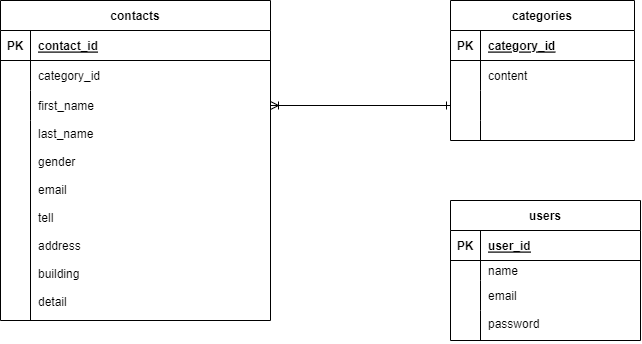

The diagram above was exported from draw.io. Its source (the exported page's mxGraphModel, read from the mxfile embedded in the PNG):
<mxGraphModel dx="1320" dy="544" grid="1" gridSize="10" guides="1" tooltips="1" connect="1" arrows="1" fold="1" page="1" pageScale="1" pageWidth="1169" pageHeight="827" math="0" shadow="0">
  <root>
    <mxCell id="0" />
    <mxCell id="1" parent="0" />
    <mxCell id="2" value="contacts" style="shape=table;startSize=30;container=1;collapsible=1;childLayout=tableLayout;fixedRows=1;rowLines=0;fontStyle=1;align=center;resizeLast=1;" vertex="1" parent="1">
      <mxGeometry x="40" y="10" width="270" height="320" as="geometry" />
    </mxCell>
    <mxCell id="3" value="" style="shape=tableRow;horizontal=0;startSize=0;swimlaneHead=0;swimlaneBody=0;fillColor=none;collapsible=0;dropTarget=0;points=[[0,0.5],[1,0.5]];portConstraint=eastwest;top=0;left=0;right=0;bottom=1;" vertex="1" parent="2">
      <mxGeometry y="30" width="270" height="30" as="geometry" />
    </mxCell>
    <mxCell id="4" value="PK" style="shape=partialRectangle;connectable=0;fillColor=none;top=0;left=0;bottom=0;right=0;fontStyle=1;overflow=hidden;" vertex="1" parent="3">
      <mxGeometry width="30" height="30" as="geometry">
        <mxRectangle width="30" height="30" as="alternateBounds" />
      </mxGeometry>
    </mxCell>
    <mxCell id="5" value="contact_id" style="shape=partialRectangle;connectable=0;fillColor=none;top=0;left=0;bottom=0;right=0;align=left;spacingLeft=6;fontStyle=5;overflow=hidden;" vertex="1" parent="3">
      <mxGeometry x="30" width="240" height="30" as="geometry">
        <mxRectangle width="240" height="30" as="alternateBounds" />
      </mxGeometry>
    </mxCell>
    <mxCell id="6" value="" style="shape=tableRow;horizontal=0;startSize=0;swimlaneHead=0;swimlaneBody=0;fillColor=none;collapsible=0;dropTarget=0;points=[[0,0.5],[1,0.5]];portConstraint=eastwest;top=0;left=0;right=0;bottom=0;" vertex="1" parent="2">
      <mxGeometry y="60" width="270" height="30" as="geometry" />
    </mxCell>
    <mxCell id="7" value="" style="shape=partialRectangle;connectable=0;fillColor=none;top=0;left=0;bottom=0;right=0;editable=1;overflow=hidden;" vertex="1" parent="6">
      <mxGeometry width="30" height="30" as="geometry">
        <mxRectangle width="30" height="30" as="alternateBounds" />
      </mxGeometry>
    </mxCell>
    <mxCell id="8" value="category_id" style="shape=partialRectangle;connectable=0;fillColor=none;top=0;left=0;bottom=0;right=0;align=left;spacingLeft=6;overflow=hidden;" vertex="1" parent="6">
      <mxGeometry x="30" width="240" height="30" as="geometry">
        <mxRectangle width="240" height="30" as="alternateBounds" />
      </mxGeometry>
    </mxCell>
    <mxCell id="9" value="" style="shape=tableRow;horizontal=0;startSize=0;swimlaneHead=0;swimlaneBody=0;fillColor=none;collapsible=0;dropTarget=0;points=[[0,0.5],[1,0.5]];portConstraint=eastwest;top=0;left=0;right=0;bottom=0;" vertex="1" parent="2">
      <mxGeometry y="90" width="270" height="30" as="geometry" />
    </mxCell>
    <mxCell id="10" value="" style="shape=partialRectangle;connectable=0;fillColor=none;top=0;left=0;bottom=0;right=0;editable=1;overflow=hidden;" vertex="1" parent="9">
      <mxGeometry width="30" height="30" as="geometry">
        <mxRectangle width="30" height="30" as="alternateBounds" />
      </mxGeometry>
    </mxCell>
    <mxCell id="11" value="first_name" style="shape=partialRectangle;connectable=0;fillColor=none;top=0;left=0;bottom=0;right=0;align=left;spacingLeft=6;overflow=hidden;" vertex="1" parent="9">
      <mxGeometry x="30" width="240" height="30" as="geometry">
        <mxRectangle width="240" height="30" as="alternateBounds" />
      </mxGeometry>
    </mxCell>
    <mxCell id="12" value="" style="shape=tableRow;horizontal=0;startSize=0;swimlaneHead=0;swimlaneBody=0;fillColor=none;collapsible=0;dropTarget=0;points=[[0,0.5],[1,0.5]];portConstraint=eastwest;top=0;left=0;right=0;bottom=0;" vertex="1" parent="2">
      <mxGeometry y="120" width="270" height="200" as="geometry" />
    </mxCell>
    <mxCell id="13" value="" style="shape=partialRectangle;connectable=0;fillColor=none;top=0;left=0;bottom=0;right=0;editable=1;overflow=hidden;" vertex="1" parent="12">
      <mxGeometry width="30" height="200" as="geometry">
        <mxRectangle width="30" height="200" as="alternateBounds" />
      </mxGeometry>
    </mxCell>
    <mxCell id="14" value="last_name&#10;&#10;gender&#10;&#10;email&#10;&#10;tell&#10;&#10;address&#10;&#10;building&#10;&#10;detail" style="shape=partialRectangle;connectable=0;fillColor=none;top=0;left=0;bottom=0;right=0;align=left;spacingLeft=6;overflow=hidden;verticalAlign=top;" vertex="1" parent="12">
      <mxGeometry x="30" width="240" height="200" as="geometry">
        <mxRectangle width="240" height="200" as="alternateBounds" />
      </mxGeometry>
    </mxCell>
    <mxCell id="33" value="categories" style="shape=table;startSize=30;container=1;collapsible=1;childLayout=tableLayout;fixedRows=1;rowLines=0;fontStyle=1;align=center;resizeLast=1;" vertex="1" parent="1">
      <mxGeometry x="490" y="10" width="184" height="140" as="geometry" />
    </mxCell>
    <mxCell id="34" value="" style="shape=tableRow;horizontal=0;startSize=0;swimlaneHead=0;swimlaneBody=0;fillColor=none;collapsible=0;dropTarget=0;points=[[0,0.5],[1,0.5]];portConstraint=eastwest;top=0;left=0;right=0;bottom=1;" vertex="1" parent="33">
      <mxGeometry y="30" width="184" height="30" as="geometry" />
    </mxCell>
    <mxCell id="35" value="PK" style="shape=partialRectangle;connectable=0;fillColor=none;top=0;left=0;bottom=0;right=0;fontStyle=1;overflow=hidden;" vertex="1" parent="34">
      <mxGeometry width="30" height="30" as="geometry">
        <mxRectangle width="30" height="30" as="alternateBounds" />
      </mxGeometry>
    </mxCell>
    <mxCell id="36" value="category_id" style="shape=partialRectangle;connectable=0;fillColor=none;top=0;left=0;bottom=0;right=0;align=left;spacingLeft=6;fontStyle=5;overflow=hidden;" vertex="1" parent="34">
      <mxGeometry x="30" width="154" height="30" as="geometry">
        <mxRectangle width="154" height="30" as="alternateBounds" />
      </mxGeometry>
    </mxCell>
    <mxCell id="37" value="" style="shape=tableRow;horizontal=0;startSize=0;swimlaneHead=0;swimlaneBody=0;fillColor=none;collapsible=0;dropTarget=0;points=[[0,0.5],[1,0.5]];portConstraint=eastwest;top=0;left=0;right=0;bottom=0;" vertex="1" parent="33">
      <mxGeometry y="60" width="184" height="30" as="geometry" />
    </mxCell>
    <mxCell id="38" value="" style="shape=partialRectangle;connectable=0;fillColor=none;top=0;left=0;bottom=0;right=0;editable=1;overflow=hidden;" vertex="1" parent="37">
      <mxGeometry width="30" height="30" as="geometry">
        <mxRectangle width="30" height="30" as="alternateBounds" />
      </mxGeometry>
    </mxCell>
    <mxCell id="39" value="content" style="shape=partialRectangle;connectable=0;fillColor=none;top=0;left=0;bottom=0;right=0;align=left;spacingLeft=6;overflow=hidden;" vertex="1" parent="37">
      <mxGeometry x="30" width="154" height="30" as="geometry">
        <mxRectangle width="154" height="30" as="alternateBounds" />
      </mxGeometry>
    </mxCell>
    <mxCell id="40" value="" style="shape=tableRow;horizontal=0;startSize=0;swimlaneHead=0;swimlaneBody=0;fillColor=none;collapsible=0;dropTarget=0;points=[[0,0.5],[1,0.5]];portConstraint=eastwest;top=0;left=0;right=0;bottom=0;" vertex="1" parent="33">
      <mxGeometry y="90" width="184" height="30" as="geometry" />
    </mxCell>
    <mxCell id="41" value="" style="shape=partialRectangle;connectable=0;fillColor=none;top=0;left=0;bottom=0;right=0;editable=1;overflow=hidden;" vertex="1" parent="40">
      <mxGeometry width="30" height="30" as="geometry">
        <mxRectangle width="30" height="30" as="alternateBounds" />
      </mxGeometry>
    </mxCell>
    <mxCell id="42" value="" style="shape=partialRectangle;connectable=0;fillColor=none;top=0;left=0;bottom=0;right=0;align=left;spacingLeft=6;overflow=hidden;" vertex="1" parent="40">
      <mxGeometry x="30" width="154" height="30" as="geometry">
        <mxRectangle width="154" height="30" as="alternateBounds" />
      </mxGeometry>
    </mxCell>
    <mxCell id="43" value="" style="shape=tableRow;horizontal=0;startSize=0;swimlaneHead=0;swimlaneBody=0;fillColor=none;collapsible=0;dropTarget=0;points=[[0,0.5],[1,0.5]];portConstraint=eastwest;top=0;left=0;right=0;bottom=0;" vertex="1" parent="33">
      <mxGeometry y="120" width="184" height="20" as="geometry" />
    </mxCell>
    <mxCell id="44" value="" style="shape=partialRectangle;connectable=0;fillColor=none;top=0;left=0;bottom=0;right=0;editable=1;overflow=hidden;" vertex="1" parent="43">
      <mxGeometry width="30" height="20" as="geometry">
        <mxRectangle width="30" height="20" as="alternateBounds" />
      </mxGeometry>
    </mxCell>
    <mxCell id="45" value="" style="shape=partialRectangle;connectable=0;fillColor=none;top=0;left=0;bottom=0;right=0;align=left;spacingLeft=6;overflow=hidden;" vertex="1" parent="43">
      <mxGeometry x="30" width="154" height="20" as="geometry">
        <mxRectangle width="154" height="20" as="alternateBounds" />
      </mxGeometry>
    </mxCell>
    <mxCell id="46" value="users" style="shape=table;startSize=30;container=1;collapsible=1;childLayout=tableLayout;fixedRows=1;rowLines=0;fontStyle=1;align=center;resizeLast=1;" vertex="1" parent="1">
      <mxGeometry x="490" y="210" width="190" height="140" as="geometry" />
    </mxCell>
    <mxCell id="47" value="" style="shape=tableRow;horizontal=0;startSize=0;swimlaneHead=0;swimlaneBody=0;fillColor=none;collapsible=0;dropTarget=0;points=[[0,0.5],[1,0.5]];portConstraint=eastwest;top=0;left=0;right=0;bottom=1;" vertex="1" parent="46">
      <mxGeometry y="30" width="190" height="30" as="geometry" />
    </mxCell>
    <mxCell id="48" value="PK" style="shape=partialRectangle;connectable=0;fillColor=none;top=0;left=0;bottom=0;right=0;fontStyle=1;overflow=hidden;" vertex="1" parent="47">
      <mxGeometry width="30" height="30" as="geometry">
        <mxRectangle width="30" height="30" as="alternateBounds" />
      </mxGeometry>
    </mxCell>
    <mxCell id="49" value="user_id" style="shape=partialRectangle;connectable=0;fillColor=none;top=0;left=0;bottom=0;right=0;align=left;spacingLeft=6;fontStyle=5;overflow=hidden;" vertex="1" parent="47">
      <mxGeometry x="30" width="160" height="30" as="geometry">
        <mxRectangle width="160" height="30" as="alternateBounds" />
      </mxGeometry>
    </mxCell>
    <mxCell id="50" value="" style="shape=tableRow;horizontal=0;startSize=0;swimlaneHead=0;swimlaneBody=0;fillColor=none;collapsible=0;dropTarget=0;points=[[0,0.5],[1,0.5]];portConstraint=eastwest;top=0;left=0;right=0;bottom=0;" vertex="1" parent="46">
      <mxGeometry y="60" width="190" height="20" as="geometry" />
    </mxCell>
    <mxCell id="51" value="" style="shape=partialRectangle;connectable=0;fillColor=none;top=0;left=0;bottom=0;right=0;editable=1;overflow=hidden;" vertex="1" parent="50">
      <mxGeometry width="30" height="20" as="geometry">
        <mxRectangle width="30" height="20" as="alternateBounds" />
      </mxGeometry>
    </mxCell>
    <mxCell id="52" value="name" style="shape=partialRectangle;connectable=0;fillColor=none;top=0;left=0;bottom=0;right=0;align=left;spacingLeft=6;overflow=hidden;" vertex="1" parent="50">
      <mxGeometry x="30" width="160" height="20" as="geometry">
        <mxRectangle width="160" height="20" as="alternateBounds" />
      </mxGeometry>
    </mxCell>
    <mxCell id="53" value="" style="shape=tableRow;horizontal=0;startSize=0;swimlaneHead=0;swimlaneBody=0;fillColor=none;collapsible=0;dropTarget=0;points=[[0,0.5],[1,0.5]];portConstraint=eastwest;top=0;left=0;right=0;bottom=0;" vertex="1" parent="46">
      <mxGeometry y="80" width="190" height="30" as="geometry" />
    </mxCell>
    <mxCell id="54" value="" style="shape=partialRectangle;connectable=0;fillColor=none;top=0;left=0;bottom=0;right=0;editable=1;overflow=hidden;" vertex="1" parent="53">
      <mxGeometry width="30" height="30" as="geometry">
        <mxRectangle width="30" height="30" as="alternateBounds" />
      </mxGeometry>
    </mxCell>
    <mxCell id="55" value="email" style="shape=partialRectangle;connectable=0;fillColor=none;top=0;left=0;bottom=0;right=0;align=left;spacingLeft=6;overflow=hidden;" vertex="1" parent="53">
      <mxGeometry x="30" width="160" height="30" as="geometry">
        <mxRectangle width="160" height="30" as="alternateBounds" />
      </mxGeometry>
    </mxCell>
    <mxCell id="56" value="" style="shape=tableRow;horizontal=0;startSize=0;swimlaneHead=0;swimlaneBody=0;fillColor=none;collapsible=0;dropTarget=0;points=[[0,0.5],[1,0.5]];portConstraint=eastwest;top=0;left=0;right=0;bottom=0;" vertex="1" parent="46">
      <mxGeometry y="110" width="190" height="30" as="geometry" />
    </mxCell>
    <mxCell id="57" value="" style="shape=partialRectangle;connectable=0;fillColor=none;top=0;left=0;bottom=0;right=0;editable=1;overflow=hidden;" vertex="1" parent="56">
      <mxGeometry width="30" height="30" as="geometry">
        <mxRectangle width="30" height="30" as="alternateBounds" />
      </mxGeometry>
    </mxCell>
    <mxCell id="58" value="password&#10;" style="shape=partialRectangle;connectable=0;fillColor=none;top=0;left=0;bottom=0;right=0;align=left;spacingLeft=6;overflow=hidden;verticalAlign=top;" vertex="1" parent="56">
      <mxGeometry x="30" width="160" height="30" as="geometry">
        <mxRectangle width="160" height="30" as="alternateBounds" />
      </mxGeometry>
    </mxCell>
    <mxCell id="61" value="" style="endArrow=ERone;html=1;exitX=1;exitY=0.5;exitDx=0;exitDy=0;entryX=0;entryY=0.5;entryDx=0;entryDy=0;startArrow=ERoneToMany;startFill=0;endFill=0;" edge="1" parent="1" source="9" target="40">
      <mxGeometry width="50" height="50" relative="1" as="geometry">
        <mxPoint x="390" y="250" as="sourcePoint" />
        <mxPoint x="440" y="200" as="targetPoint" />
      </mxGeometry>
    </mxCell>
  </root>
</mxGraphModel>